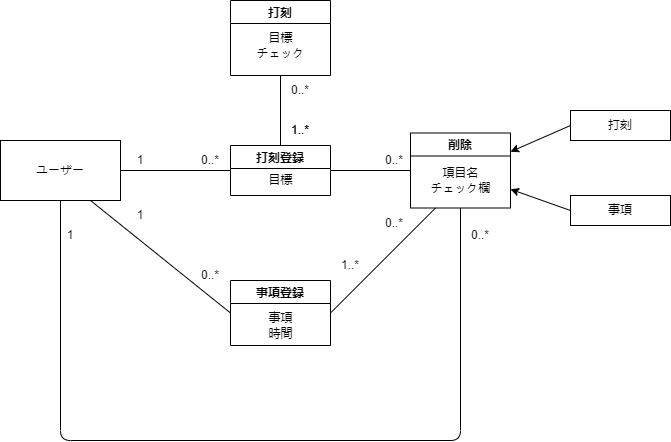

The diagram above was exported from draw.io. Its source (the exported page's mxGraphModel, read from the mxfile embedded in the PNG):
<mxGraphModel dx="576" dy="480" grid="1" gridSize="10" guides="1" tooltips="1" connect="1" arrows="1" fold="1" page="1" pageScale="1" pageWidth="827" pageHeight="1169" math="0" shadow="0">
  <root>
    <mxCell id="0" />
    <mxCell id="1" parent="0" />
    <mxCell id="2" value="ユーザー" style="rounded=0;whiteSpace=wrap;html=1;" vertex="1" parent="1">
      <mxGeometry x="20" y="200" width="120" height="60" as="geometry" />
    </mxCell>
    <mxCell id="3" value="打刻登録" style="swimlane;" vertex="1" parent="1">
      <mxGeometry x="250" y="205" width="100" height="50" as="geometry" />
    </mxCell>
    <mxCell id="4" value="目標" style="text;html=1;align=center;verticalAlign=middle;resizable=0;points=[];autosize=1;strokeColor=none;fillColor=none;" vertex="1" parent="3">
      <mxGeometry x="25" y="20" width="50" height="30" as="geometry" />
    </mxCell>
    <mxCell id="5" value="事項登録" style="swimlane;" vertex="1" parent="1">
      <mxGeometry x="250" y="340" width="100" height="65" as="geometry" />
    </mxCell>
    <mxCell id="6" value="事項&lt;br&gt;時間" style="text;html=1;align=center;verticalAlign=middle;resizable=0;points=[];autosize=1;strokeColor=none;fillColor=none;" vertex="1" parent="5">
      <mxGeometry x="25" y="25" width="50" height="40" as="geometry" />
    </mxCell>
    <mxCell id="8" value="打刻" style="swimlane;" vertex="1" parent="1">
      <mxGeometry x="250" y="60" width="100" height="75" as="geometry" />
    </mxCell>
    <mxCell id="9" value="目標&lt;br&gt;チェック" style="text;html=1;align=center;verticalAlign=middle;resizable=0;points=[];autosize=1;strokeColor=none;fillColor=none;" vertex="1" parent="8">
      <mxGeometry x="15" y="25" width="70" height="40" as="geometry" />
    </mxCell>
    <mxCell id="12" value="" style="endArrow=none;html=1;exitX=1;exitY=0.5;exitDx=0;exitDy=0;entryX=0;entryY=0.5;entryDx=0;entryDy=0;" edge="1" parent="1" source="2" target="3">
      <mxGeometry width="50" height="50" relative="1" as="geometry">
        <mxPoint x="180" y="250" as="sourcePoint" />
        <mxPoint x="230" y="200" as="targetPoint" />
      </mxGeometry>
    </mxCell>
    <mxCell id="13" value="削除" style="swimlane;" vertex="1" parent="1">
      <mxGeometry x="430" y="192.5" width="100" height="75" as="geometry" />
    </mxCell>
    <mxCell id="14" value="項目名&lt;br&gt;チェック欄" style="text;html=1;align=center;verticalAlign=middle;resizable=0;points=[];autosize=1;strokeColor=none;fillColor=none;" vertex="1" parent="13">
      <mxGeometry x="10" y="27.5" width="80" height="40" as="geometry" />
    </mxCell>
    <mxCell id="16" value="" style="endArrow=none;html=1;entryX=0;entryY=0.5;entryDx=0;entryDy=0;exitX=1;exitY=0.5;exitDx=0;exitDy=0;" edge="1" parent="1" source="3" target="13">
      <mxGeometry width="50" height="50" relative="1" as="geometry">
        <mxPoint x="350" y="250" as="sourcePoint" />
        <mxPoint x="400" y="200" as="targetPoint" />
      </mxGeometry>
    </mxCell>
    <mxCell id="18" style="edgeStyle=none;html=1;exitX=0;exitY=0.5;exitDx=0;exitDy=0;entryX=1;entryY=0.25;entryDx=0;entryDy=0;" edge="1" parent="1" source="17" target="13">
      <mxGeometry relative="1" as="geometry" />
    </mxCell>
    <mxCell id="17" value="打刻" style="rounded=0;whiteSpace=wrap;html=1;" vertex="1" parent="1">
      <mxGeometry x="590" y="170" width="100" height="30" as="geometry" />
    </mxCell>
    <mxCell id="21" style="edgeStyle=none;html=1;exitX=0;exitY=0.5;exitDx=0;exitDy=0;entryX=1;entryY=0.75;entryDx=0;entryDy=0;" edge="1" parent="1" source="19" target="13">
      <mxGeometry relative="1" as="geometry" />
    </mxCell>
    <mxCell id="19" value="事項" style="rounded=0;whiteSpace=wrap;html=1;" vertex="1" parent="1">
      <mxGeometry x="590" y="255" width="100" height="30" as="geometry" />
    </mxCell>
    <mxCell id="22" value="" style="endArrow=none;html=1;entryX=0.5;entryY=1;entryDx=0;entryDy=0;exitX=0.5;exitY=1;exitDx=0;exitDy=0;" edge="1" parent="1" source="13" target="2">
      <mxGeometry width="50" height="50" relative="1" as="geometry">
        <mxPoint x="70" y="360" as="sourcePoint" />
        <mxPoint x="120" y="310" as="targetPoint" />
        <Array as="points">
          <mxPoint x="480" y="500" />
          <mxPoint x="80" y="500" />
        </Array>
      </mxGeometry>
    </mxCell>
    <mxCell id="23" value="" style="endArrow=none;html=1;entryX=0;entryY=0.5;entryDx=0;entryDy=0;exitX=0.75;exitY=1;exitDx=0;exitDy=0;" edge="1" parent="1" source="2" target="5">
      <mxGeometry width="50" height="50" relative="1" as="geometry">
        <mxPoint x="140" y="370" as="sourcePoint" />
        <mxPoint x="190" y="320" as="targetPoint" />
      </mxGeometry>
    </mxCell>
    <mxCell id="24" value="" style="endArrow=none;html=1;exitX=1;exitY=0.5;exitDx=0;exitDy=0;entryX=0.25;entryY=1;entryDx=0;entryDy=0;" edge="1" parent="1" source="5" target="13">
      <mxGeometry width="50" height="50" relative="1" as="geometry">
        <mxPoint x="410" y="350" as="sourcePoint" />
        <mxPoint x="450" y="270" as="targetPoint" />
      </mxGeometry>
    </mxCell>
    <mxCell id="25" value="" style="endArrow=none;html=1;entryX=0.5;entryY=1;entryDx=0;entryDy=0;exitX=0.5;exitY=0;exitDx=0;exitDy=0;" edge="1" parent="1" source="3" target="8">
      <mxGeometry width="50" height="50" relative="1" as="geometry">
        <mxPoint x="190" y="200" as="sourcePoint" />
        <mxPoint x="240" y="150" as="targetPoint" />
      </mxGeometry>
    </mxCell>
    <mxCell id="26" value="1" style="text;html=1;strokeColor=none;fillColor=none;align=center;verticalAlign=middle;whiteSpace=wrap;rounded=0;" vertex="1" parent="1">
      <mxGeometry x="130" y="205" width="60" height="30" as="geometry" />
    </mxCell>
    <mxCell id="27" value="1" style="text;html=1;strokeColor=none;fillColor=none;align=center;verticalAlign=middle;whiteSpace=wrap;rounded=0;" vertex="1" parent="1">
      <mxGeometry x="130" y="260" width="60" height="30" as="geometry" />
    </mxCell>
    <mxCell id="28" value="1" style="text;html=1;strokeColor=none;fillColor=none;align=center;verticalAlign=middle;whiteSpace=wrap;rounded=0;" vertex="1" parent="1">
      <mxGeometry x="60" y="280" width="60" height="30" as="geometry" />
    </mxCell>
    <mxCell id="29" value="0..*" style="text;html=1;strokeColor=none;fillColor=none;align=center;verticalAlign=middle;whiteSpace=wrap;rounded=0;" vertex="1" parent="1">
      <mxGeometry x="200" y="205" width="60" height="30" as="geometry" />
    </mxCell>
    <mxCell id="30" value="0..*" style="text;html=1;strokeColor=none;fillColor=none;align=center;verticalAlign=middle;whiteSpace=wrap;rounded=0;" vertex="1" parent="1">
      <mxGeometry x="200" y="320" width="60" height="30" as="geometry" />
    </mxCell>
    <mxCell id="31" value="0..*" style="text;html=1;strokeColor=none;fillColor=none;align=center;verticalAlign=middle;whiteSpace=wrap;rounded=0;" vertex="1" parent="1">
      <mxGeometry x="384" y="205" width="60" height="30" as="geometry" />
    </mxCell>
    <mxCell id="33" value="0..*" style="text;html=1;strokeColor=none;fillColor=none;align=center;verticalAlign=middle;whiteSpace=wrap;rounded=0;" vertex="1" parent="1">
      <mxGeometry x="384" y="267.5" width="60" height="30" as="geometry" />
    </mxCell>
    <mxCell id="34" value="0..*" style="text;html=1;strokeColor=none;fillColor=none;align=center;verticalAlign=middle;whiteSpace=wrap;rounded=0;" vertex="1" parent="1">
      <mxGeometry x="470" y="280" width="60" height="30" as="geometry" />
    </mxCell>
    <mxCell id="35" value="0..*" style="text;html=1;strokeColor=none;fillColor=none;align=center;verticalAlign=middle;whiteSpace=wrap;rounded=0;" vertex="1" parent="1">
      <mxGeometry x="290" y="135" width="60" height="30" as="geometry" />
    </mxCell>
    <mxCell id="36" value="1..*" style="text;html=1;strokeColor=none;fillColor=none;align=center;verticalAlign=middle;whiteSpace=wrap;rounded=0;" vertex="1" parent="1">
      <mxGeometry x="290" y="175" width="60" height="30" as="geometry" />
    </mxCell>
    <mxCell id="37" value="1..*" style="text;html=1;strokeColor=none;fillColor=none;align=center;verticalAlign=middle;whiteSpace=wrap;rounded=0;" vertex="1" parent="1">
      <mxGeometry x="290" y="175" width="60" height="30" as="geometry" />
    </mxCell>
    <mxCell id="38" value="1..*" style="text;html=1;strokeColor=none;fillColor=none;align=center;verticalAlign=middle;whiteSpace=wrap;rounded=0;" vertex="1" parent="1">
      <mxGeometry x="340" y="310" width="60" height="30" as="geometry" />
    </mxCell>
  </root>
</mxGraphModel>